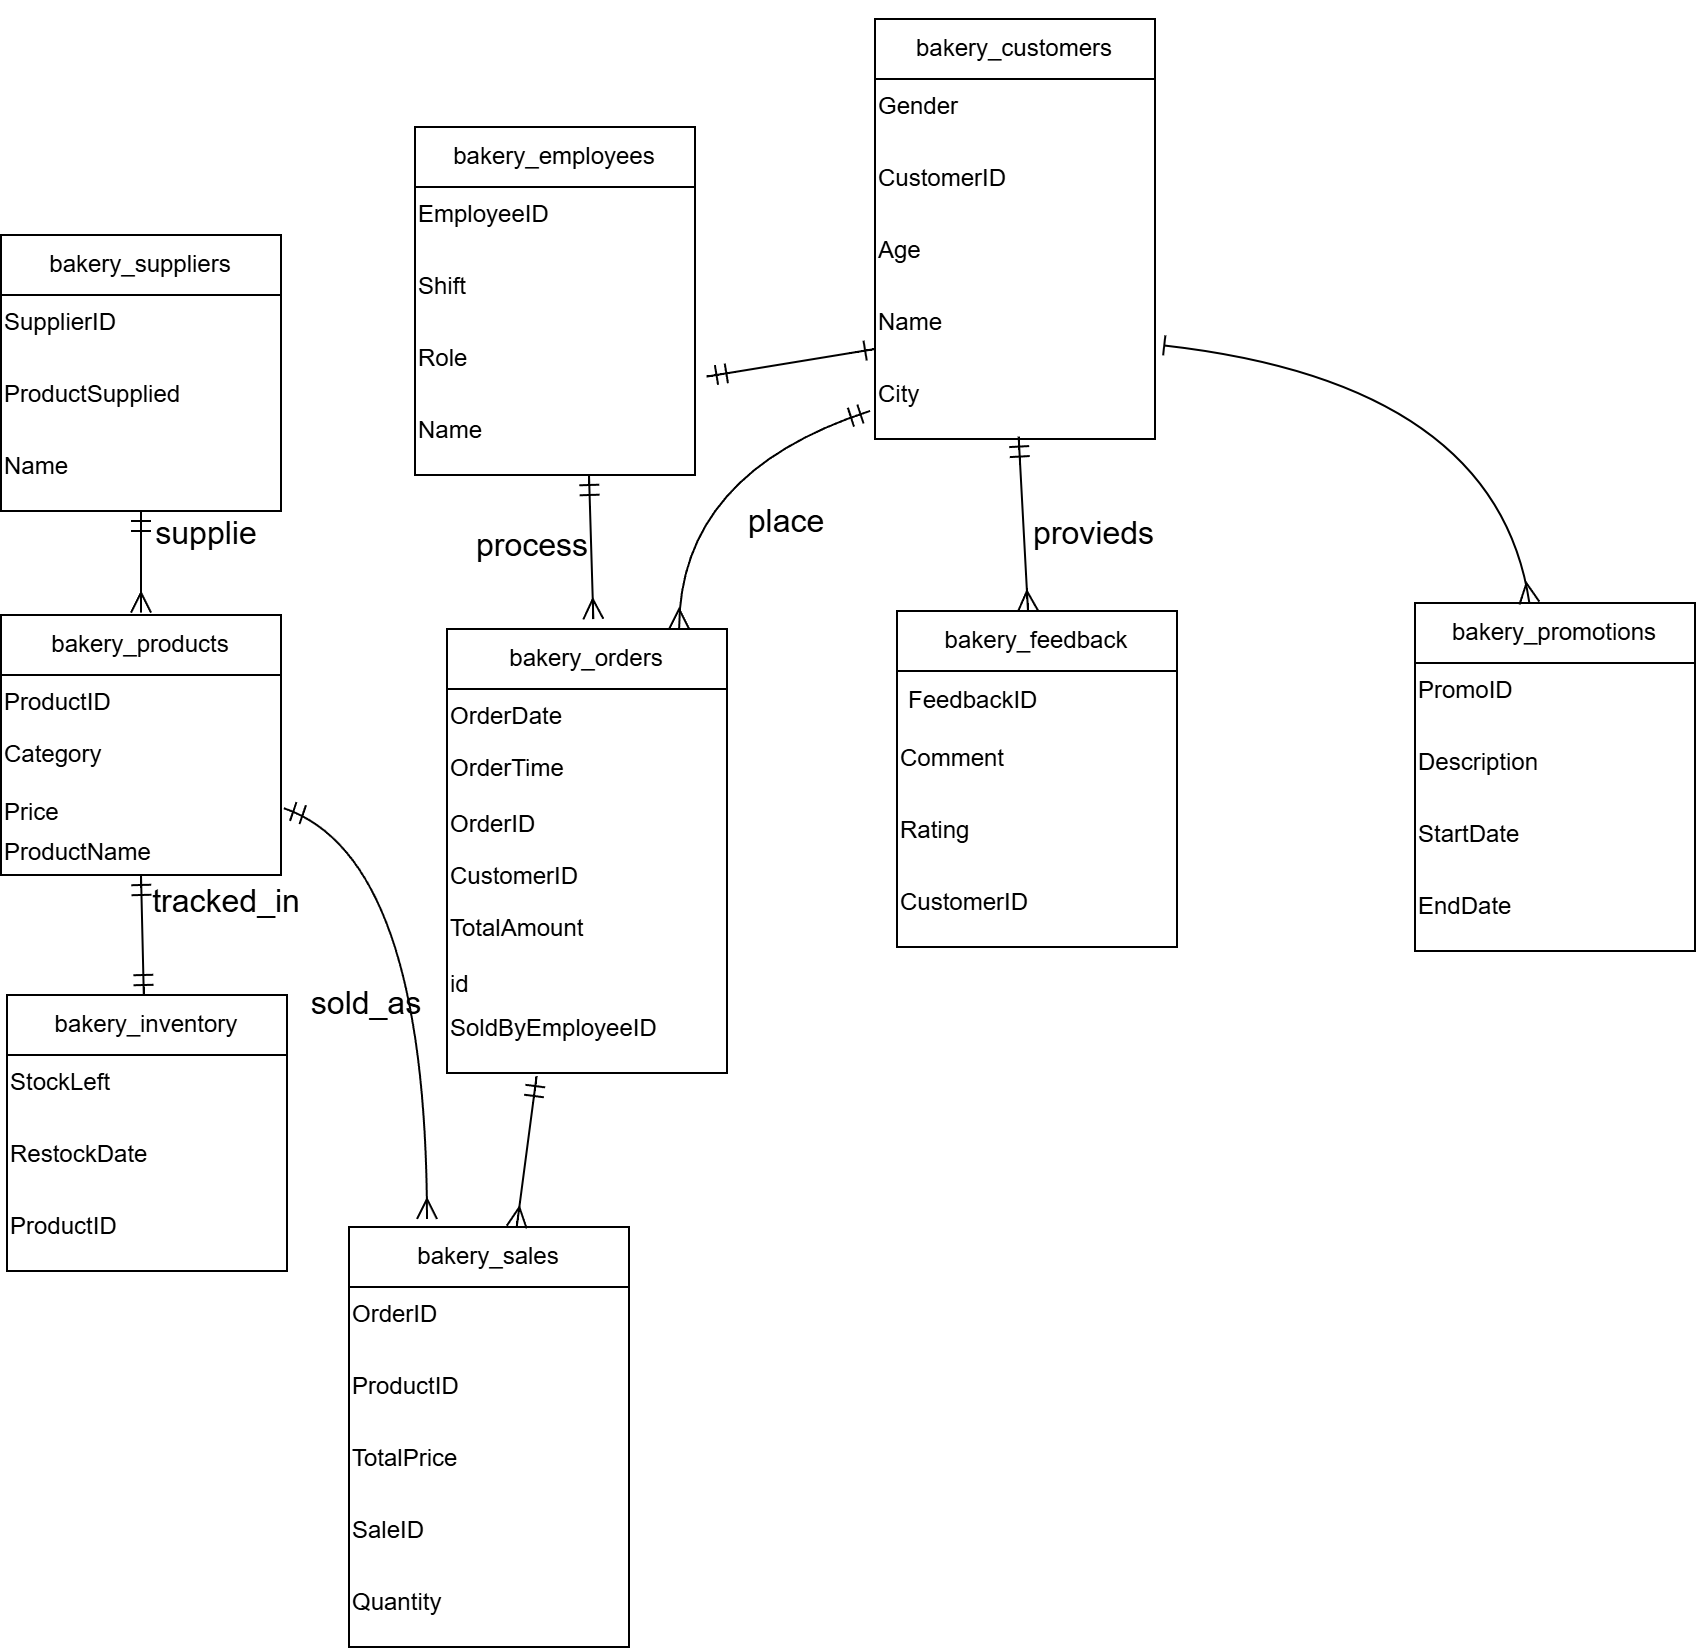

The diagram above was exported from draw.io. Its source (the exported page's mxGraphModel, read from the mxfile embedded in the PNG):
<mxGraphModel dx="1569" dy="967" grid="0" gridSize="10" guides="1" tooltips="1" connect="1" arrows="1" fold="1" page="0" pageScale="1" pageWidth="827" pageHeight="1169" math="0" shadow="0">
  <root>
    <mxCell id="0" />
    <mxCell id="1" parent="0" />
    <mxCell id="p3wFE346OR3cNwn-4z8H-39" style="edgeStyle=none;curved=1;rounded=0;orthogonalLoop=1;jettySize=auto;html=1;fontSize=12;startSize=8;endSize=8;endArrow=ERmany;endFill=0;startArrow=ERmandOne;startFill=0;" edge="1" parent="1" source="p3wFE346OR3cNwn-4z8H-2">
      <mxGeometry relative="1" as="geometry">
        <mxPoint x="-7" y="30.800018310546875" as="targetPoint" />
      </mxGeometry>
    </mxCell>
    <mxCell id="p3wFE346OR3cNwn-4z8H-2" value="bakery_suppliers" style="swimlane;fontStyle=0;childLayout=stackLayout;horizontal=1;startSize=30;horizontalStack=0;resizeParent=1;resizeParentMax=0;resizeLast=0;collapsible=1;marginBottom=0;whiteSpace=wrap;html=1;" vertex="1" parent="1">
      <mxGeometry x="-77" y="-158" width="140" height="138" as="geometry" />
    </mxCell>
    <mxCell id="p3wFE346OR3cNwn-4z8H-72" value="SupplierID" style="text;whiteSpace=wrap;html=1;" vertex="1" parent="p3wFE346OR3cNwn-4z8H-2">
      <mxGeometry y="30" width="140" height="36" as="geometry" />
    </mxCell>
    <mxCell id="p3wFE346OR3cNwn-4z8H-70" value="ProductSupplied" style="text;whiteSpace=wrap;html=1;" vertex="1" parent="p3wFE346OR3cNwn-4z8H-2">
      <mxGeometry y="66" width="140" height="36" as="geometry" />
    </mxCell>
    <mxCell id="p3wFE346OR3cNwn-4z8H-71" value="Name" style="text;whiteSpace=wrap;html=1;" vertex="1" parent="p3wFE346OR3cNwn-4z8H-2">
      <mxGeometry y="102" width="140" height="36" as="geometry" />
    </mxCell>
    <mxCell id="p3wFE346OR3cNwn-4z8H-6" value="bakery_sales" style="swimlane;fontStyle=0;childLayout=stackLayout;horizontal=1;startSize=30;horizontalStack=0;resizeParent=1;resizeParentMax=0;resizeLast=0;collapsible=1;marginBottom=0;whiteSpace=wrap;html=1;" vertex="1" parent="1">
      <mxGeometry x="97" y="338" width="140" height="210" as="geometry" />
    </mxCell>
    <mxCell id="p3wFE346OR3cNwn-4z8H-79" value="OrderID" style="text;whiteSpace=wrap;html=1;" vertex="1" parent="p3wFE346OR3cNwn-4z8H-6">
      <mxGeometry y="30" width="140" height="36" as="geometry" />
    </mxCell>
    <mxCell id="p3wFE346OR3cNwn-4z8H-78" value="ProductID" style="text;whiteSpace=wrap;html=1;" vertex="1" parent="p3wFE346OR3cNwn-4z8H-6">
      <mxGeometry y="66" width="140" height="36" as="geometry" />
    </mxCell>
    <mxCell id="p3wFE346OR3cNwn-4z8H-76" value="TotalPrice" style="text;whiteSpace=wrap;html=1;" vertex="1" parent="p3wFE346OR3cNwn-4z8H-6">
      <mxGeometry y="102" width="140" height="36" as="geometry" />
    </mxCell>
    <mxCell id="p3wFE346OR3cNwn-4z8H-80" value="SaleID" style="text;whiteSpace=wrap;html=1;" vertex="1" parent="p3wFE346OR3cNwn-4z8H-6">
      <mxGeometry y="138" width="140" height="36" as="geometry" />
    </mxCell>
    <mxCell id="p3wFE346OR3cNwn-4z8H-77" value="Quantity" style="text;whiteSpace=wrap;html=1;" vertex="1" parent="p3wFE346OR3cNwn-4z8H-6">
      <mxGeometry y="174" width="140" height="36" as="geometry" />
    </mxCell>
    <mxCell id="p3wFE346OR3cNwn-4z8H-10" value="bakery_inventory" style="swimlane;fontStyle=0;childLayout=stackLayout;horizontal=1;startSize=30;horizontalStack=0;resizeParent=1;resizeParentMax=0;resizeLast=0;collapsible=1;marginBottom=0;whiteSpace=wrap;html=1;" vertex="1" parent="1">
      <mxGeometry x="-74" y="222" width="140" height="138" as="geometry" />
    </mxCell>
    <mxCell id="p3wFE346OR3cNwn-4z8H-75" value="StockLeft" style="text;whiteSpace=wrap;html=1;" vertex="1" parent="p3wFE346OR3cNwn-4z8H-10">
      <mxGeometry y="30" width="140" height="36" as="geometry" />
    </mxCell>
    <mxCell id="p3wFE346OR3cNwn-4z8H-74" value="RestockDate" style="text;whiteSpace=wrap;html=1;" vertex="1" parent="p3wFE346OR3cNwn-4z8H-10">
      <mxGeometry y="66" width="140" height="36" as="geometry" />
    </mxCell>
    <mxCell id="p3wFE346OR3cNwn-4z8H-73" value="ProductID" style="text;whiteSpace=wrap;html=1;" vertex="1" parent="p3wFE346OR3cNwn-4z8H-10">
      <mxGeometry y="102" width="140" height="36" as="geometry" />
    </mxCell>
    <mxCell id="p3wFE346OR3cNwn-4z8H-14" value="bakery_feedback" style="swimlane;fontStyle=0;childLayout=stackLayout;horizontal=1;startSize=30;horizontalStack=0;resizeParent=1;resizeParentMax=0;resizeLast=0;collapsible=1;marginBottom=0;whiteSpace=wrap;html=1;" vertex="1" parent="1">
      <mxGeometry x="371" y="30" width="140" height="168" as="geometry" />
    </mxCell>
    <mxCell id="p3wFE346OR3cNwn-4z8H-15" value="FeedbackID" style="text;strokeColor=none;fillColor=none;align=left;verticalAlign=middle;spacingLeft=4;spacingRight=4;overflow=hidden;points=[[0,0.5],[1,0.5]];portConstraint=eastwest;rotatable=0;whiteSpace=wrap;html=1;" vertex="1" parent="p3wFE346OR3cNwn-4z8H-14">
      <mxGeometry y="30" width="140" height="30" as="geometry" />
    </mxCell>
    <mxCell id="p3wFE346OR3cNwn-4z8H-57" value="Comment" style="text;whiteSpace=wrap;html=1;" vertex="1" parent="p3wFE346OR3cNwn-4z8H-14">
      <mxGeometry y="60" width="140" height="36" as="geometry" />
    </mxCell>
    <mxCell id="p3wFE346OR3cNwn-4z8H-60" value="Rating" style="text;whiteSpace=wrap;html=1;" vertex="1" parent="p3wFE346OR3cNwn-4z8H-14">
      <mxGeometry y="96" width="140" height="36" as="geometry" />
    </mxCell>
    <mxCell id="p3wFE346OR3cNwn-4z8H-59" value="CustomerID" style="text;whiteSpace=wrap;html=1;" vertex="1" parent="p3wFE346OR3cNwn-4z8H-14">
      <mxGeometry y="132" width="140" height="36" as="geometry" />
    </mxCell>
    <mxCell id="p3wFE346OR3cNwn-4z8H-18" value="bakery_orders" style="swimlane;fontStyle=0;childLayout=stackLayout;horizontal=1;startSize=30;horizontalStack=0;resizeParent=1;resizeParentMax=0;resizeLast=0;collapsible=1;marginBottom=0;whiteSpace=wrap;html=1;" vertex="1" parent="1">
      <mxGeometry x="146" y="39" width="140" height="222" as="geometry" />
    </mxCell>
    <mxCell id="p3wFE346OR3cNwn-4z8H-91" value="OrderDate" style="text;whiteSpace=wrap;html=1;" vertex="1" parent="p3wFE346OR3cNwn-4z8H-18">
      <mxGeometry y="30" width="140" height="26" as="geometry" />
    </mxCell>
    <mxCell id="p3wFE346OR3cNwn-4z8H-90" value="OrderTime" style="text;whiteSpace=wrap;html=1;" vertex="1" parent="p3wFE346OR3cNwn-4z8H-18">
      <mxGeometry y="56" width="140" height="28" as="geometry" />
    </mxCell>
    <mxCell id="p3wFE346OR3cNwn-4z8H-95" value="OrderID" style="text;whiteSpace=wrap;html=1;" vertex="1" parent="p3wFE346OR3cNwn-4z8H-18">
      <mxGeometry y="84" width="140" height="26" as="geometry" />
    </mxCell>
    <mxCell id="p3wFE346OR3cNwn-4z8H-92" value="CustomerID" style="text;whiteSpace=wrap;html=1;" vertex="1" parent="p3wFE346OR3cNwn-4z8H-18">
      <mxGeometry y="110" width="140" height="26" as="geometry" />
    </mxCell>
    <mxCell id="p3wFE346OR3cNwn-4z8H-96" value="TotalAmount" style="text;whiteSpace=wrap;html=1;" vertex="1" parent="p3wFE346OR3cNwn-4z8H-18">
      <mxGeometry y="136" width="140" height="28" as="geometry" />
    </mxCell>
    <mxCell id="p3wFE346OR3cNwn-4z8H-93" value="id" style="text;whiteSpace=wrap;html=1;" vertex="1" parent="p3wFE346OR3cNwn-4z8H-18">
      <mxGeometry y="164" width="140" height="22" as="geometry" />
    </mxCell>
    <mxCell id="p3wFE346OR3cNwn-4z8H-88" value="SoldByEmployeeID" style="text;whiteSpace=wrap;html=1;" vertex="1" parent="p3wFE346OR3cNwn-4z8H-18">
      <mxGeometry y="186" width="140" height="36" as="geometry" />
    </mxCell>
    <mxCell id="p3wFE346OR3cNwn-4z8H-22" value="bakery_products" style="swimlane;fontStyle=0;childLayout=stackLayout;horizontal=1;startSize=30;horizontalStack=0;resizeParent=1;resizeParentMax=0;resizeLast=0;collapsible=1;marginBottom=0;whiteSpace=wrap;html=1;" vertex="1" parent="1">
      <mxGeometry x="-77" y="32" width="140" height="130" as="geometry" />
    </mxCell>
    <mxCell id="p3wFE346OR3cNwn-4z8H-87" value="ProductID" style="text;whiteSpace=wrap;html=1;" vertex="1" parent="p3wFE346OR3cNwn-4z8H-22">
      <mxGeometry y="30" width="140" height="26" as="geometry" />
    </mxCell>
    <mxCell id="p3wFE346OR3cNwn-4z8H-82" value="Category" style="text;whiteSpace=wrap;html=1;" vertex="1" parent="p3wFE346OR3cNwn-4z8H-22">
      <mxGeometry y="56" width="140" height="29" as="geometry" />
    </mxCell>
    <mxCell id="p3wFE346OR3cNwn-4z8H-86" value="Price" style="text;whiteSpace=wrap;html=1;" vertex="1" parent="p3wFE346OR3cNwn-4z8H-22">
      <mxGeometry y="85" width="140" height="20" as="geometry" />
    </mxCell>
    <mxCell id="p3wFE346OR3cNwn-4z8H-84" value="ProductName" style="text;whiteSpace=wrap;html=1;" vertex="1" parent="p3wFE346OR3cNwn-4z8H-22">
      <mxGeometry y="105" width="140" height="25" as="geometry" />
    </mxCell>
    <mxCell id="p3wFE346OR3cNwn-4z8H-26" value="bakery_customers" style="swimlane;fontStyle=0;childLayout=stackLayout;horizontal=1;startSize=30;horizontalStack=0;resizeParent=1;resizeParentMax=0;resizeLast=0;collapsible=1;marginBottom=0;whiteSpace=wrap;html=1;" vertex="1" parent="1">
      <mxGeometry x="360" y="-266" width="140" height="210" as="geometry" />
    </mxCell>
    <mxCell id="p3wFE346OR3cNwn-4z8H-98" value="Gender" style="text;whiteSpace=wrap;html=1;" vertex="1" parent="p3wFE346OR3cNwn-4z8H-26">
      <mxGeometry y="30" width="140" height="36" as="geometry" />
    </mxCell>
    <mxCell id="p3wFE346OR3cNwn-4z8H-101" value="CustomerID" style="text;whiteSpace=wrap;html=1;" vertex="1" parent="p3wFE346OR3cNwn-4z8H-26">
      <mxGeometry y="66" width="140" height="36" as="geometry" />
    </mxCell>
    <mxCell id="p3wFE346OR3cNwn-4z8H-99" value="Age" style="text;whiteSpace=wrap;html=1;" vertex="1" parent="p3wFE346OR3cNwn-4z8H-26">
      <mxGeometry y="102" width="140" height="36" as="geometry" />
    </mxCell>
    <mxCell id="p3wFE346OR3cNwn-4z8H-100" value="Name" style="text;whiteSpace=wrap;html=1;" vertex="1" parent="p3wFE346OR3cNwn-4z8H-26">
      <mxGeometry y="138" width="140" height="36" as="geometry" />
    </mxCell>
    <mxCell id="p3wFE346OR3cNwn-4z8H-97" value="City" style="text;whiteSpace=wrap;html=1;" vertex="1" parent="p3wFE346OR3cNwn-4z8H-26">
      <mxGeometry y="174" width="140" height="36" as="geometry" />
    </mxCell>
    <mxCell id="p3wFE346OR3cNwn-4z8H-30" value="bakery_employees" style="swimlane;fontStyle=0;childLayout=stackLayout;horizontal=1;startSize=30;horizontalStack=0;resizeParent=1;resizeParentMax=0;resizeLast=0;collapsible=1;marginBottom=0;whiteSpace=wrap;html=1;" vertex="1" parent="1">
      <mxGeometry x="130" y="-212" width="140" height="174" as="geometry" />
    </mxCell>
    <mxCell id="p3wFE346OR3cNwn-4z8H-69" value="EmployeeID" style="text;whiteSpace=wrap;html=1;" vertex="1" parent="p3wFE346OR3cNwn-4z8H-30">
      <mxGeometry y="30" width="140" height="36" as="geometry" />
    </mxCell>
    <mxCell id="p3wFE346OR3cNwn-4z8H-66" value="Shift" style="text;whiteSpace=wrap;html=1;" vertex="1" parent="p3wFE346OR3cNwn-4z8H-30">
      <mxGeometry y="66" width="140" height="36" as="geometry" />
    </mxCell>
    <mxCell id="p3wFE346OR3cNwn-4z8H-67" value="Role" style="text;whiteSpace=wrap;html=1;" vertex="1" parent="p3wFE346OR3cNwn-4z8H-30">
      <mxGeometry y="102" width="140" height="36" as="geometry" />
    </mxCell>
    <mxCell id="p3wFE346OR3cNwn-4z8H-68" value="Name" style="text;whiteSpace=wrap;html=1;" vertex="1" parent="p3wFE346OR3cNwn-4z8H-30">
      <mxGeometry y="138" width="140" height="36" as="geometry" />
    </mxCell>
    <mxCell id="p3wFE346OR3cNwn-4z8H-34" style="edgeStyle=none;curved=1;rounded=0;orthogonalLoop=1;jettySize=auto;html=1;exitX=0.25;exitY=0;exitDx=0;exitDy=0;fontSize=12;startSize=8;endSize=8;" edge="1" parent="1" source="p3wFE346OR3cNwn-4z8H-26" target="p3wFE346OR3cNwn-4z8H-26">
      <mxGeometry relative="1" as="geometry" />
    </mxCell>
    <mxCell id="p3wFE346OR3cNwn-4z8H-35" value="bakery_promotions" style="swimlane;fontStyle=0;childLayout=stackLayout;horizontal=1;startSize=30;horizontalStack=0;resizeParent=1;resizeParentMax=0;resizeLast=0;collapsible=1;marginBottom=0;whiteSpace=wrap;html=1;" vertex="1" parent="1">
      <mxGeometry x="630" y="26" width="140" height="174" as="geometry" />
    </mxCell>
    <mxCell id="p3wFE346OR3cNwn-4z8H-64" value="PromoID" style="text;whiteSpace=wrap;html=1;" vertex="1" parent="p3wFE346OR3cNwn-4z8H-35">
      <mxGeometry y="30" width="140" height="36" as="geometry" />
    </mxCell>
    <mxCell id="p3wFE346OR3cNwn-4z8H-63" value="Description" style="text;whiteSpace=wrap;html=1;" vertex="1" parent="p3wFE346OR3cNwn-4z8H-35">
      <mxGeometry y="66" width="140" height="36" as="geometry" />
    </mxCell>
    <mxCell id="p3wFE346OR3cNwn-4z8H-62" value="StartDate" style="text;whiteSpace=wrap;html=1;" vertex="1" parent="p3wFE346OR3cNwn-4z8H-35">
      <mxGeometry y="102" width="140" height="36" as="geometry" />
    </mxCell>
    <mxCell id="p3wFE346OR3cNwn-4z8H-61" value="EndDate" style="text;whiteSpace=wrap;html=1;" vertex="1" parent="p3wFE346OR3cNwn-4z8H-35">
      <mxGeometry y="138" width="140" height="36" as="geometry" />
    </mxCell>
    <mxCell id="p3wFE346OR3cNwn-4z8H-40" style="edgeStyle=none;curved=1;rounded=0;orthogonalLoop=1;jettySize=auto;html=1;entryX=0.407;entryY=0.017;entryDx=0;entryDy=0;entryPerimeter=0;fontSize=12;startSize=8;endSize=8;endArrow=ERmany;endFill=0;startArrow=ERmandOne;startFill=0;" edge="1" parent="1">
      <mxGeometry relative="1" as="geometry">
        <mxPoint x="216.99854286579824" y="-38" as="sourcePoint" />
        <mxPoint x="219.17000000000002" y="34.039999999999964" as="targetPoint" />
      </mxGeometry>
    </mxCell>
    <mxCell id="p3wFE346OR3cNwn-4z8H-41" style="edgeStyle=none;curved=1;rounded=0;orthogonalLoop=1;jettySize=auto;html=1;entryX=-0.018;entryY=0.733;entryDx=0;entryDy=0;entryPerimeter=0;fontSize=12;startSize=8;endSize=8;exitX=0.829;exitY=0;exitDx=0;exitDy=0;exitPerimeter=0;endArrow=ERmandOne;endFill=0;startArrow=ERmany;startFill=0;" edge="1" parent="1" source="p3wFE346OR3cNwn-4z8H-18">
      <mxGeometry relative="1" as="geometry">
        <mxPoint x="357.48" y="-70.00999999999999" as="targetPoint" />
        <Array as="points">
          <mxPoint x="262" y="-39" />
        </Array>
      </mxGeometry>
    </mxCell>
    <mxCell id="p3wFE346OR3cNwn-4z8H-42" style="edgeStyle=none;curved=1;rounded=0;orthogonalLoop=1;jettySize=auto;html=1;entryX=1.02;entryY=0.16;entryDx=0;entryDy=0;entryPerimeter=0;fontSize=12;startSize=8;endSize=8;startArrow=ERone;startFill=0;exitX=0;exitY=0.75;exitDx=0;exitDy=0;endArrow=ERmandOne;endFill=0;" edge="1" parent="1" source="p3wFE346OR3cNwn-4z8H-100">
      <mxGeometry relative="1" as="geometry">
        <mxPoint x="360.55999999999995" y="-69.59000000000003" as="sourcePoint" />
        <mxPoint x="275.79999999999995" y="-87.20000000000005" as="targetPoint" />
      </mxGeometry>
    </mxCell>
    <mxCell id="p3wFE346OR3cNwn-4z8H-43" style="edgeStyle=none;curved=1;rounded=0;orthogonalLoop=1;jettySize=auto;html=1;entryX=0.513;entryY=1.16;entryDx=0;entryDy=0;entryPerimeter=0;fontSize=12;startSize=8;endSize=8;startArrow=ERmany;startFill=0;endArrow=ERmandOne;endFill=0;" edge="1" parent="1" source="p3wFE346OR3cNwn-4z8H-14">
      <mxGeometry relative="1" as="geometry">
        <mxPoint x="431.81999999999994" y="-57.200000000000045" as="targetPoint" />
      </mxGeometry>
    </mxCell>
    <mxCell id="p3wFE346OR3cNwn-4z8H-44" style="edgeStyle=none;curved=1;rounded=0;orthogonalLoop=1;jettySize=auto;html=1;entryX=1.033;entryY=0.84;entryDx=0;entryDy=0;entryPerimeter=0;fontSize=12;startSize=8;endSize=8;endArrow=baseDash;endFill=0;startArrow=ERmany;startFill=0;" edge="1" parent="1" source="p3wFE346OR3cNwn-4z8H-35">
      <mxGeometry relative="1" as="geometry">
        <mxPoint x="504.6199999999999" y="-102.79999999999995" as="targetPoint" />
        <Array as="points">
          <mxPoint x="671" y="-84" />
        </Array>
      </mxGeometry>
    </mxCell>
    <mxCell id="p3wFE346OR3cNwn-4z8H-45" style="edgeStyle=none;curved=1;rounded=0;orthogonalLoop=1;jettySize=auto;html=1;fontSize=12;startSize=8;endSize=8;endArrow=ERmandOne;endFill=0;startArrow=ERmany;startFill=0;entryX=0.32;entryY=1.044;entryDx=0;entryDy=0;entryPerimeter=0;" edge="1" parent="1" source="p3wFE346OR3cNwn-4z8H-6" target="p3wFE346OR3cNwn-4z8H-88">
      <mxGeometry relative="1" as="geometry">
        <mxPoint x="209" y="253" as="targetPoint" />
      </mxGeometry>
    </mxCell>
    <mxCell id="p3wFE346OR3cNwn-4z8H-46" style="edgeStyle=none;curved=1;rounded=0;orthogonalLoop=1;jettySize=auto;html=1;entryX=1.01;entryY=1.02;entryDx=0;entryDy=0;entryPerimeter=0;fontSize=12;startSize=8;endSize=8;endArrow=ERmandOne;endFill=0;startArrow=ERmany;startFill=0;" edge="1" parent="1">
      <mxGeometry relative="1" as="geometry">
        <mxPoint x="136" y="334" as="sourcePoint" />
        <mxPoint x="64.40000000000009" y="128.5999999999999" as="targetPoint" />
        <Array as="points">
          <mxPoint x="135.78" y="152.99" />
        </Array>
      </mxGeometry>
    </mxCell>
    <mxCell id="p3wFE346OR3cNwn-4z8H-47" style="edgeStyle=none;curved=1;rounded=0;orthogonalLoop=1;jettySize=auto;html=1;fontSize=12;startSize=8;endSize=8;startArrow=ERmandOne;startFill=0;endArrow=ERmandOne;endFill=0;entryX=0.5;entryY=1;entryDx=0;entryDy=0;" edge="1" parent="1" source="p3wFE346OR3cNwn-4z8H-10" target="p3wFE346OR3cNwn-4z8H-84">
      <mxGeometry relative="1" as="geometry">
        <mxPoint y="170" as="targetPoint" />
      </mxGeometry>
    </mxCell>
    <mxCell id="p3wFE346OR3cNwn-4z8H-48" value="supplie" style="text;strokeColor=none;fillColor=none;html=1;align=center;verticalAlign=middle;whiteSpace=wrap;rounded=0;fontSize=16;" vertex="1" parent="1">
      <mxGeometry x="-4" y="-24" width="60" height="30" as="geometry" />
    </mxCell>
    <mxCell id="p3wFE346OR3cNwn-4z8H-49" value="process&lt;span style=&quot;color: rgba(0, 0, 0, 0); font-family: monospace; font-size: 0px; text-align: start; text-wrap-mode: nowrap;&quot;&gt;%3CmxGraphModel%3E%3Croot%3E%3CmxCell%20id%3D%220%22%2F%3E%3CmxCell%20id%3D%221%22%20parent%3D%220%22%2F%3E%3CmxCell%20id%3D%222%22%20value%3D%22supplie%22%20style%3D%22text%3BstrokeColor%3Dnone%3BfillColor%3Dnone%3Bhtml%3D1%3Balign%3Dcenter%3BverticalAlign%3Dmiddle%3BwhiteSpace%3Dwrap%3Brounded%3D0%3BfontSize%3D16%3B%22%20vertex%3D%221%22%20parent%3D%221%22%3E%3CmxGeometry%20x%3D%22-4%22%20y%3D%22-24%22%20width%3D%2260%22%20height%3D%2230%22%20as%3D%22geometry%22%2F%3E%3C%2FmxCell%3E%3C%2Froot%3E%3C%2FmxGraphModel%3E&lt;/span&gt;&lt;span style=&quot;color: rgba(0, 0, 0, 0); font-family: monospace; font-size: 0px; text-align: start; text-wrap-mode: nowrap;&quot;&gt;%3CmxGraphModel%3E%3Croot%3E%3CmxCell%20id%3D%220%22%2F%3E%3CmxCell%20id%3D%221%22%20parent%3D%220%22%2F%3E%3CmxCell%20id%3D%222%22%20value%3D%22supplie%22%20style%3D%22text%3BstrokeColor%3Dnone%3BfillColor%3Dnone%3Bhtml%3D1%3Balign%3Dcenter%3BverticalAlign%3Dmiddle%3BwhiteSpace%3Dwrap%3Brounded%3D0%3BfontSize%3D16%3B%22%20vertex%3D%221%22%20parent%3D%221%22%3E%3CmxGeometry%20x%3D%22-4%22%20y%3D%22-24%22%20width%3D%2260%22%20height%3D%2230%22%20as%3D%22geometry%22%2F%3E%3C%2FmxCell%3E%3C%2Froot%3E%3C%2FmxGraphModel%3E&lt;/span&gt;" style="text;strokeColor=none;fillColor=none;html=1;align=center;verticalAlign=middle;whiteSpace=wrap;rounded=0;fontSize=16;" vertex="1" parent="1">
      <mxGeometry x="159" y="-18" width="60" height="30" as="geometry" />
    </mxCell>
    <mxCell id="p3wFE346OR3cNwn-4z8H-50" value="place" style="text;strokeColor=none;fillColor=none;html=1;align=center;verticalAlign=middle;whiteSpace=wrap;rounded=0;fontSize=16;" vertex="1" parent="1">
      <mxGeometry x="286" y="-30" width="60" height="30" as="geometry" />
    </mxCell>
    <mxCell id="p3wFE346OR3cNwn-4z8H-51" value="provieds&amp;nbsp;" style="text;strokeColor=none;fillColor=none;html=1;align=center;verticalAlign=middle;whiteSpace=wrap;rounded=0;fontSize=16;" vertex="1" parent="1">
      <mxGeometry x="442" y="-24" width="60" height="30" as="geometry" />
    </mxCell>
    <mxCell id="p3wFE346OR3cNwn-4z8H-52" value="sold_as" style="text;strokeColor=none;fillColor=none;html=1;align=center;verticalAlign=middle;whiteSpace=wrap;rounded=0;fontSize=16;" vertex="1" parent="1">
      <mxGeometry x="76" y="217" width="60" height="18" as="geometry" />
    </mxCell>
    <mxCell id="p3wFE346OR3cNwn-4z8H-54" value="tracked_in" style="text;strokeColor=none;fillColor=none;html=1;align=center;verticalAlign=middle;whiteSpace=wrap;rounded=0;fontSize=16;" vertex="1" parent="1">
      <mxGeometry x="6" y="160" width="60" height="30" as="geometry" />
    </mxCell>
  </root>
</mxGraphModel>